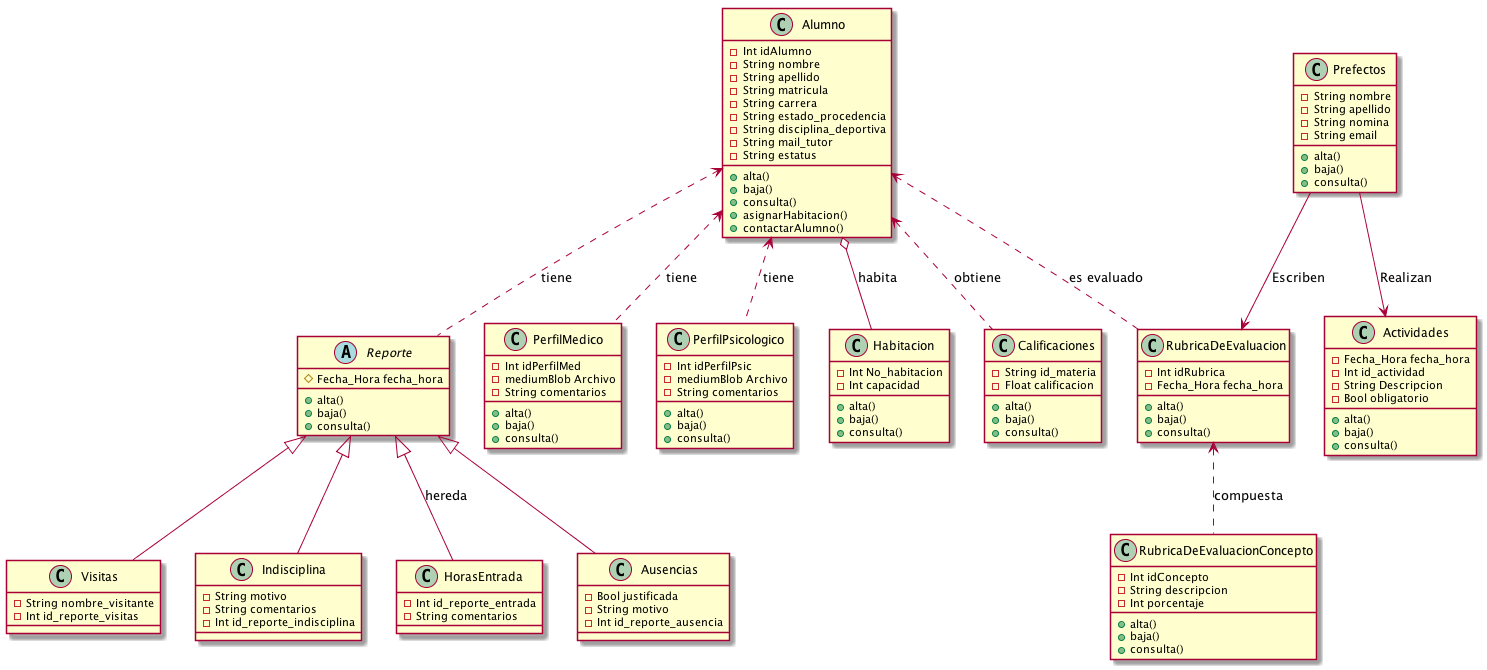

The diagram above was rendered by PlantUML. Its source (embedded in the PNG):
@startuml
  class Alumno{
    - Int idAlumno
    - String nombre
    - String apellido
    - String matricula
    - String carrera
    - String estado_procedencia
    - String disciplina_deportiva
    - String mail_tutor
    - String estatus
    + alta()
    + baja()
    + consulta()
    + asignarHabitacion()
    + contactarAlumno()
  }

  class Habitacion{
    - Int No_habitacion
    - Int capacidad
    + alta()
    + baja()
    + consulta()
  }

  class Calificaciones{
    - String id_materia
    - Float calificacion
    + alta()
    + baja()
    + consulta()
  }

  class PerfilMedico{
    - Int idPerfilMed
    - mediumBlob Archivo
    - String comentarios
    + alta()
    + baja()
    + consulta()
  }

  class PerfilPsicologico{
    - Int idPerfilPsic
    - mediumBlob Archivo
    - String comentarios
    + alta()
    + baja()
    + consulta()
  }

  class RubricaDeEvaluacion{
    - Int idRubrica
    - Fecha_Hora fecha_hora
    + alta()
    + baja()
    + consulta()
  }

  class RubricaDeEvaluacionConcepto{
    - Int idConcepto
    - String descripcion
    - Int porcentaje
    + alta()
    + baja()
    + consulta()
  }

  class Prefectos{
    - String nombre
    - String apellido
    - String nomina
    - String email
    + alta()
    + baja()
    + consulta()
  }

  class Actividades{
    - Fecha_Hora fecha_hora
    - Int id_actividad
    - String Descripcion
    - Bool obligatorio
    + alta()
    + baja()
    + consulta()
  }

  abstract class Reporte{
    # Fecha_Hora fecha_hora
    + alta()
    + baja()
    + consulta()
  }

  class HorasEntrada{
    - Int id_reporte_entrada
    - String comentarios
  }

  class Ausencias{
    - Bool justificada
    - String motivo
    - Int id_reporte_ausencia
  }

  class Visitas{
    - String nombre_visitante
    - Int id_reporte_visitas
  }

  class Indisciplina{
    - String motivo
    - String comentarios
    - Int id_reporte_indisciplina
  }

  Alumno <.. Calificaciones : obtiene

  Alumno <.. Reporte : tiene

  Reporte <|--  Visitas

  Reporte <|--  Ausencias

  Reporte <|--  Indisciplina

  Reporte <|--  HorasEntrada : hereda

  Alumno <.. PerfilPsicologico : tiene

  Alumno <.. PerfilMedico : tiene

  Alumno o-- Habitacion : habita

  Alumno <.. RubricaDeEvaluacion : es evaluado

  Prefectos -->  RubricaDeEvaluacion : Escriben

  Prefectos -->  Actividades : Realizan

  RubricaDeEvaluacion <.. RubricaDeEvaluacionConcepto : compuesta
@enduml